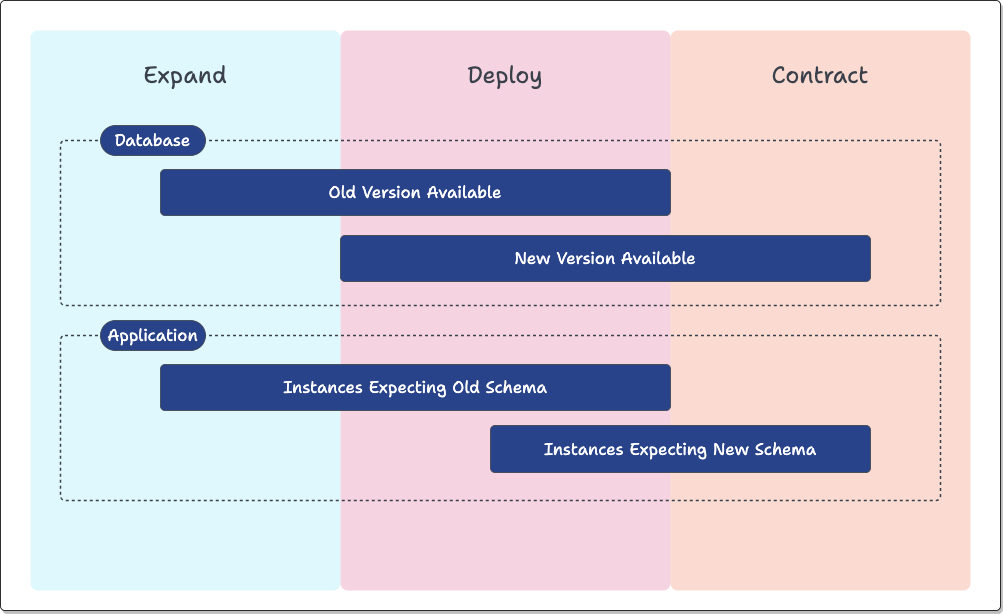

The diagram above was exported from draw.io. Its source (the exported page's mxGraphModel, read from the mxfile embedded in the PNG):
<mxGraphModel dx="2029" dy="1729" grid="1" gridSize="10" guides="1" tooltips="1" connect="1" arrows="1" fold="1" page="1" pageScale="1" pageWidth="850" pageHeight="1100" math="0" shadow="0">
  <root>
    <mxCell id="0" />
    <mxCell id="1" parent="0" />
    <mxCell id="PCPrwctwO6h6hld24zXV-1" value="" style="html=1;overflow=block;blockSpacing=1;whiteSpace=wrap;fontSize=13;spacing=3.8;strokeColor=default;strokeOpacity=100;rounded=1;absoluteArcSize=1;arcSize=9;shadow=1;strokeWidth=0.8;lucidId=A.GP_9.00DiI;fontFamily=Shantell Sans;fontSource=https%3A%2F%2Ffonts.googleapis.com%2Fcss%3Ffamily%3DShantell%2BSans;" parent="1" vertex="1">
      <mxGeometry x="-580" y="-170" width="1000" height="610" as="geometry" />
    </mxCell>
    <mxCell id="PCPrwctwO6h6hld24zXV-2" value="&lt;br&gt;Deploy" style="html=1;overflow=block;blockSpacing=1;whiteSpace=wrap;fontSize=23.3;fontFamily=Shantell Sans;fontColor=#3a414a;align=center;spacing=3.8;verticalAlign=top;strokeOpacity=0;fillOpacity=25;rounded=1;absoluteArcSize=1;arcSize=15;fillColor=#d94e86;strokeWidth=0.8;lucidId=V2GPFkDl4XCa;fontSource=https%3A%2F%2Ffonts.googleapis.com%2Fcss%3Ffamily%3DShantell%2BSans;" parent="1" vertex="1">
      <mxGeometry x="-240" y="-140" width="330" height="560" as="geometry" />
    </mxCell>
    <mxCell id="PCPrwctwO6h6hld24zXV-3" value="&lt;br&gt;Contract" style="html=1;overflow=block;blockSpacing=1;whiteSpace=wrap;fontSize=23.3;fontFamily=Shantell Sans;fontColor=#3a414a;spacing=3.8;verticalAlign=top;strokeOpacity=0;fillOpacity=25;rounded=1;absoluteArcSize=1;arcSize=15;fillColor=#eb6d46;strokeWidth=0.8;lucidId=62GP4l8VOJqr;fontSource=https%3A%2F%2Ffonts.googleapis.com%2Fcss%3Ffamily%3DShantell%2BSans;" parent="1" vertex="1">
      <mxGeometry x="90" y="-140" width="300" height="560" as="geometry" />
    </mxCell>
    <mxCell id="PCPrwctwO6h6hld24zXV-4" value="&lt;br&gt;Expand" style="html=1;overflow=block;blockSpacing=1;whiteSpace=wrap;fontSize=23.3;fontFamily=Shantell Sans;fontColor=#3a414a;spacing=3.8;verticalAlign=top;strokeOpacity=0;fillOpacity=25;rounded=1;absoluteArcSize=1;arcSize=15;fillColor=#7ee5f7;strokeWidth=0.8;lucidId=D1GP.ATZVaf3;fontSource=https%3A%2F%2Ffonts.googleapis.com%2Fcss%3Ffamily%3DShantell%2BSans;" parent="1" vertex="1">
      <mxGeometry x="-550" y="-140" width="310" height="560" as="geometry" />
    </mxCell>
    <mxCell id="PCPrwctwO6h6hld24zXV-5" value="" style="html=1;overflow=block;blockSpacing=1;whiteSpace=wrap;fontSize=13;spacing=3.8;strokeColor=#3a414a;strokeOpacity=100;fillOpacity=0;rounded=1;absoluteArcSize=1;arcSize=9;fillColor=#000000;dashed=1;fixDash=1;strokeWidth=1.5;lucidId=hRGP0glJ5D6V;fontFamily=Shantell Sans;fontSource=https%3A%2F%2Ffonts.googleapis.com%2Fcss%3Ffamily%3DShantell%2BSans;" parent="1" vertex="1">
      <mxGeometry x="-520" y="-30" width="880" height="165" as="geometry" />
    </mxCell>
    <mxCell id="PCPrwctwO6h6hld24zXV-6" value="Old Version Available" style="html=1;overflow=block;blockSpacing=1;whiteSpace=wrap;fontSize=16.7;fontFamily=Shantell Sans;fontColor=#ffffff;align=center;spacing=3.8;strokeColor=#3a414a;strokeOpacity=100;fillOpacity=100;rounded=1;absoluteArcSize=1;arcSize=9;fillColor=#284389;strokeWidth=0.8;lucidId=jVEPzn4GZ~dq;fontSource=https%3A%2F%2Ffonts.googleapis.com%2Fcss%3Ffamily%3DShantell%2BSans;" parent="1" vertex="1">
      <mxGeometry x="-420" y="-1" width="510" height="46" as="geometry" />
    </mxCell>
    <mxCell id="PCPrwctwO6h6hld24zXV-7" value="New Version Available" style="html=1;overflow=block;blockSpacing=1;whiteSpace=wrap;fontSize=16.7;fontFamily=Shantell Sans;fontColor=#ffffff;align=center;spacing=3.8;strokeColor=#3a414a;strokeOpacity=100;fillOpacity=100;rounded=1;absoluteArcSize=1;arcSize=9;fillColor=#284389;strokeWidth=0.8;lucidId=YWEPqVhfs3Ks;fontSource=https%3A%2F%2Ffonts.googleapis.com%2Fcss%3Ffamily%3DShantell%2BSans;" parent="1" vertex="1">
      <mxGeometry x="-240" y="65" width="530" height="46" as="geometry" />
    </mxCell>
    <mxCell id="PCPrwctwO6h6hld24zXV-8" value="Database" style="html=1;overflow=block;blockSpacing=1;whiteSpace=wrap;fontSize=16.7;fontFamily=Shantell Sans;fontColor=#ffffff;align=center;spacing=3.8;strokeColor=#3a414a;strokeOpacity=100;fillOpacity=100;rounded=1;absoluteArcSize=1;arcSize=37.5;fillColor=#284389;strokeWidth=0.8;lucidId=kSGPXnJPkNQJ;fontSource=https%3A%2F%2Ffonts.googleapis.com%2Fcss%3Ffamily%3DShantell%2BSans;" parent="1" vertex="1">
      <mxGeometry x="-480" y="-45" width="105" height="30" as="geometry" />
    </mxCell>
    <mxCell id="PCPrwctwO6h6hld24zXV-9" value="" style="html=1;overflow=block;blockSpacing=1;whiteSpace=wrap;fontSize=13;spacing=3.8;strokeColor=#3a414a;strokeOpacity=100;fillOpacity=0;rounded=1;absoluteArcSize=1;arcSize=9;fillColor=#000000;dashed=1;fixDash=1;strokeWidth=1.5;lucidId=hTGPKER9QR10;fontFamily=Shantell Sans;fontSource=https%3A%2F%2Ffonts.googleapis.com%2Fcss%3Ffamily%3DShantell%2BSans;" parent="1" vertex="1">
      <mxGeometry x="-520" y="165" width="880" height="165" as="geometry" />
    </mxCell>
    <mxCell id="PCPrwctwO6h6hld24zXV-10" value="Instances Expecting Old Schema" style="html=1;overflow=block;blockSpacing=1;whiteSpace=wrap;fontSize=16.7;fontFamily=Shantell Sans;fontColor=#ffffff;align=center;spacing=3.8;strokeColor=#3a414a;strokeOpacity=100;fillOpacity=100;rounded=1;absoluteArcSize=1;arcSize=9;fillColor=#284389;strokeWidth=0.8;lucidId=hTGPiMRxdZlM;fontSource=https%3A%2F%2Ffonts.googleapis.com%2Fcss%3Ffamily%3DShantell%2BSans;" parent="1" vertex="1">
      <mxGeometry x="-420" y="194" width="510" height="46" as="geometry" />
    </mxCell>
    <mxCell id="PCPrwctwO6h6hld24zXV-11" value="Instances Expecting New Schema" style="html=1;overflow=block;blockSpacing=1;whiteSpace=wrap;fontSize=16.7;fontFamily=Shantell Sans;fontColor=#ffffff;align=center;spacing=3.8;strokeColor=#3a414a;strokeOpacity=100;fillOpacity=100;rounded=1;absoluteArcSize=1;arcSize=9;fillColor=#284389;strokeWidth=0.8;lucidId=hTGPMeYDIxyS;fontSource=https%3A%2F%2Ffonts.googleapis.com%2Fcss%3Ffamily%3DShantell%2BSans;" parent="1" vertex="1">
      <mxGeometry x="-90" y="255" width="380" height="47" as="geometry" />
    </mxCell>
    <mxCell id="PCPrwctwO6h6hld24zXV-12" value="Application" style="html=1;overflow=block;blockSpacing=1;whiteSpace=wrap;fontSize=16.7;fontFamily=Shantell Sans;fontColor=#ffffff;align=center;spacing=3.8;strokeColor=#3a414a;strokeOpacity=100;fillOpacity=100;rounded=1;absoluteArcSize=1;arcSize=37.5;fillColor=#284389;strokeWidth=0.8;lucidId=hTGPPofR1~XO;fontSource=https%3A%2F%2Ffonts.googleapis.com%2Fcss%3Ffamily%3DShantell%2BSans;" parent="1" vertex="1">
      <mxGeometry x="-480" y="150" width="105" height="30" as="geometry" />
    </mxCell>
  </root>
</mxGraphModel>